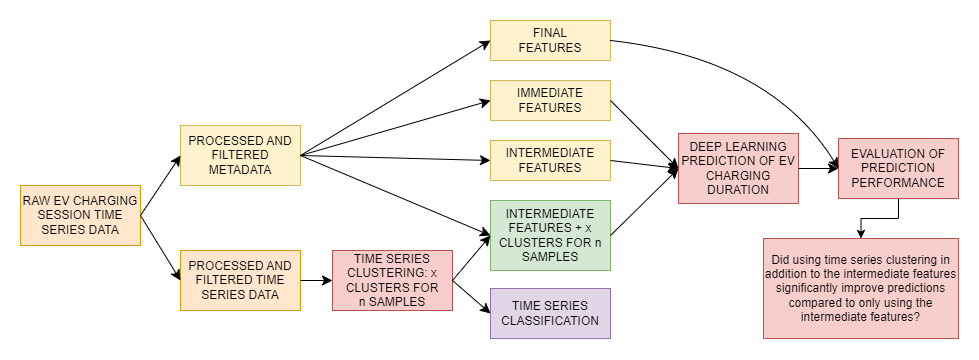

The diagram above was exported from draw.io. Its source (the exported page's mxGraphModel, read from the mxfile embedded in the PNG):
<mxGraphModel dx="1750" dy="883" grid="1" gridSize="10" guides="1" tooltips="1" connect="1" arrows="1" fold="1" page="1" pageScale="1" pageWidth="1169" pageHeight="827" math="0" shadow="0">
  <root>
    <mxCell id="0" />
    <mxCell id="1" parent="0" />
    <mxCell id="4_LKwFPAUBLemaZuebDp-1" value="RAW EV CHARGING SESSION TIME SERIES DATA" style="rounded=0;whiteSpace=wrap;html=1;fillColor=#ffe6cc;strokeColor=#d79b00;" parent="1" vertex="1">
      <mxGeometry y="335" width="120" height="60" as="geometry" />
    </mxCell>
    <mxCell id="4_LKwFPAUBLemaZuebDp-6" value="PROCESSED AND FILTERED TIME SERIES DATA" style="rounded=0;whiteSpace=wrap;html=1;fillColor=#ffe6cc;strokeColor=#d79b00;" parent="1" vertex="1">
      <mxGeometry x="160" y="400" width="120" height="60" as="geometry" />
    </mxCell>
    <mxCell id="4_LKwFPAUBLemaZuebDp-7" value="PROCESSED AND FILTERED METADATA" style="rounded=0;whiteSpace=wrap;html=1;fillColor=#fff2cc;strokeColor=#d6b656;" parent="1" vertex="1">
      <mxGeometry x="160" y="275" width="120" height="60" as="geometry" />
    </mxCell>
    <mxCell id="4_LKwFPAUBLemaZuebDp-10" value="" style="endArrow=classic;html=1;rounded=0;fontSize=12;startSize=8;endSize=8;curved=1;entryX=0;entryY=0.5;entryDx=0;entryDy=0;exitX=1;exitY=0.5;exitDx=0;exitDy=0;" parent="1" source="4_LKwFPAUBLemaZuebDp-1" target="4_LKwFPAUBLemaZuebDp-6" edge="1">
      <mxGeometry width="50" height="50" relative="1" as="geometry">
        <mxPoint x="250" y="330" as="sourcePoint" />
        <mxPoint x="370" y="200" as="targetPoint" />
      </mxGeometry>
    </mxCell>
    <mxCell id="4_LKwFPAUBLemaZuebDp-12" value="" style="endArrow=classic;html=1;rounded=0;fontSize=12;startSize=8;endSize=8;curved=1;entryX=0;entryY=0.5;entryDx=0;entryDy=0;exitX=1;exitY=0.5;exitDx=0;exitDy=0;" parent="1" source="4_LKwFPAUBLemaZuebDp-1" target="4_LKwFPAUBLemaZuebDp-7" edge="1">
      <mxGeometry width="50" height="50" relative="1" as="geometry">
        <mxPoint x="380" y="380" as="sourcePoint" />
        <mxPoint x="370" y="200" as="targetPoint" />
      </mxGeometry>
    </mxCell>
    <mxCell id="4_LKwFPAUBLemaZuebDp-15" value="" style="endArrow=classic;html=1;rounded=0;fontSize=12;startSize=8;endSize=8;curved=1;entryX=0;entryY=0.5;entryDx=0;entryDy=0;exitX=1;exitY=0.5;exitDx=0;exitDy=0;" parent="1" source="4_LKwFPAUBLemaZuebDp-6" target="4_LKwFPAUBLemaZuebDp-17" edge="1">
      <mxGeometry width="50" height="50" relative="1" as="geometry">
        <mxPoint x="310" y="470" as="sourcePoint" />
        <mxPoint x="320" y="430" as="targetPoint" />
      </mxGeometry>
    </mxCell>
    <mxCell id="4_LKwFPAUBLemaZuebDp-17" value="TIME SERIES CLUSTERING: x CLUSTERS FOR&lt;div&gt;n SAMPLES&lt;/div&gt;" style="rounded=0;whiteSpace=wrap;html=1;fillColor=#f8cecc;strokeColor=#b85450;" parent="1" vertex="1">
      <mxGeometry x="312" y="400" width="120" height="60" as="geometry" />
    </mxCell>
    <mxCell id="4_LKwFPAUBLemaZuebDp-18" value="INTERMEDIATE FEATURES + x CLUSTERS FOR n SAMPLES" style="rounded=0;whiteSpace=wrap;html=1;fillColor=#d5e8d4;strokeColor=#82b366;" parent="1" vertex="1">
      <mxGeometry x="470" y="350" width="120" height="70" as="geometry" />
    </mxCell>
    <mxCell id="4_LKwFPAUBLemaZuebDp-19" value="INTERMEDIATE FEATURES" style="rounded=0;whiteSpace=wrap;html=1;fillColor=#fff2cc;strokeColor=#d6b656;" parent="1" vertex="1">
      <mxGeometry x="470" y="290" width="120" height="40" as="geometry" />
    </mxCell>
    <mxCell id="4_LKwFPAUBLemaZuebDp-20" value="IMMEDIATE FEATURES" style="rounded=0;whiteSpace=wrap;html=1;fillColor=#fff2cc;strokeColor=#d6b656;" parent="1" vertex="1">
      <mxGeometry x="470" y="230" width="120" height="40" as="geometry" />
    </mxCell>
    <mxCell id="4_LKwFPAUBLemaZuebDp-21" value="FINAL&lt;div&gt;FEATURES&lt;/div&gt;" style="rounded=0;whiteSpace=wrap;html=1;fillColor=#fff2cc;strokeColor=#d6b656;" parent="1" vertex="1">
      <mxGeometry x="470" y="170" width="120" height="40" as="geometry" />
    </mxCell>
    <mxCell id="4_LKwFPAUBLemaZuebDp-23" value="" style="endArrow=classic;html=1;rounded=0;fontSize=12;startSize=8;endSize=8;curved=1;exitX=1;exitY=0.5;exitDx=0;exitDy=0;entryX=0;entryY=0.5;entryDx=0;entryDy=0;" parent="1" source="4_LKwFPAUBLemaZuebDp-7" target="4_LKwFPAUBLemaZuebDp-21" edge="1">
      <mxGeometry width="50" height="50" relative="1" as="geometry">
        <mxPoint x="432" y="305" as="sourcePoint" />
        <mxPoint x="392" y="240" as="targetPoint" />
      </mxGeometry>
    </mxCell>
    <mxCell id="4_LKwFPAUBLemaZuebDp-24" value="" style="endArrow=classic;html=1;rounded=0;fontSize=12;startSize=8;endSize=8;curved=1;exitX=1;exitY=0.5;exitDx=0;exitDy=0;entryX=0;entryY=0.5;entryDx=0;entryDy=0;" parent="1" source="4_LKwFPAUBLemaZuebDp-7" target="4_LKwFPAUBLemaZuebDp-20" edge="1">
      <mxGeometry width="50" height="50" relative="1" as="geometry">
        <mxPoint x="432" y="305" as="sourcePoint" />
        <mxPoint x="392" y="240" as="targetPoint" />
      </mxGeometry>
    </mxCell>
    <mxCell id="4_LKwFPAUBLemaZuebDp-25" value="" style="endArrow=classic;html=1;rounded=0;fontSize=12;startSize=8;endSize=8;curved=1;entryX=0;entryY=0.5;entryDx=0;entryDy=0;exitX=1;exitY=0.5;exitDx=0;exitDy=0;" parent="1" source="4_LKwFPAUBLemaZuebDp-7" target="4_LKwFPAUBLemaZuebDp-19" edge="1">
      <mxGeometry width="50" height="50" relative="1" as="geometry">
        <mxPoint x="432" y="305" as="sourcePoint" />
        <mxPoint x="392" y="240" as="targetPoint" />
      </mxGeometry>
    </mxCell>
    <mxCell id="4_LKwFPAUBLemaZuebDp-26" value="" style="endArrow=classic;html=1;rounded=0;fontSize=12;startSize=8;endSize=8;curved=1;exitX=1;exitY=0.5;exitDx=0;exitDy=0;entryX=0;entryY=0.5;entryDx=0;entryDy=0;" parent="1" source="4_LKwFPAUBLemaZuebDp-7" target="4_LKwFPAUBLemaZuebDp-18" edge="1">
      <mxGeometry width="50" height="50" relative="1" as="geometry">
        <mxPoint x="432" y="305" as="sourcePoint" />
        <mxPoint x="392" y="240" as="targetPoint" />
      </mxGeometry>
    </mxCell>
    <mxCell id="4_LKwFPAUBLemaZuebDp-28" value="TIME SERIES CLASSIFICATION" style="rounded=0;whiteSpace=wrap;html=1;fillColor=#e1d5e7;strokeColor=#9673a6;" parent="1" vertex="1">
      <mxGeometry x="470" y="438" width="120" height="50" as="geometry" />
    </mxCell>
    <mxCell id="4_LKwFPAUBLemaZuebDp-32" value="" style="endArrow=classic;html=1;rounded=0;fontSize=12;startSize=8;endSize=8;curved=1;entryX=0;entryY=0.5;entryDx=0;entryDy=0;exitX=1;exitY=0.5;exitDx=0;exitDy=0;" parent="1" source="4_LKwFPAUBLemaZuebDp-17" target="4_LKwFPAUBLemaZuebDp-28" edge="1">
      <mxGeometry width="50" height="50" relative="1" as="geometry">
        <mxPoint x="592" y="443.6363636363635" as="sourcePoint" />
        <mxPoint x="332" y="350" as="targetPoint" />
      </mxGeometry>
    </mxCell>
    <mxCell id="4_LKwFPAUBLemaZuebDp-33" value="DEEP LEARNING PREDICTION OF EV CHARGING DURATION" style="rounded=0;whiteSpace=wrap;html=1;fillColor=#f8cecc;strokeColor=#b85450;" parent="1" vertex="1">
      <mxGeometry x="658" y="283" width="120" height="70" as="geometry" />
    </mxCell>
    <mxCell id="4_LKwFPAUBLemaZuebDp-34" value="" style="endArrow=classic;html=1;rounded=0;fontSize=12;startSize=8;endSize=8;curved=1;exitX=1;exitY=0.5;exitDx=0;exitDy=0;" parent="1" source="4_LKwFPAUBLemaZuebDp-18" edge="1">
      <mxGeometry width="50" height="50" relative="1" as="geometry">
        <mxPoint x="660" y="398" as="sourcePoint" />
        <mxPoint x="658" y="318" as="targetPoint" />
      </mxGeometry>
    </mxCell>
    <mxCell id="4_LKwFPAUBLemaZuebDp-37" value="" style="endArrow=classic;html=1;rounded=0;fontSize=12;startSize=8;endSize=8;curved=1;exitX=1;exitY=0.5;exitDx=0;exitDy=0;entryX=0;entryY=0.5;entryDx=0;entryDy=0;" parent="1" source="4_LKwFPAUBLemaZuebDp-19" target="4_LKwFPAUBLemaZuebDp-33" edge="1">
      <mxGeometry width="50" height="50" relative="1" as="geometry">
        <mxPoint x="550" y="458" as="sourcePoint" />
        <mxPoint x="660" y="378" as="targetPoint" />
      </mxGeometry>
    </mxCell>
    <mxCell id="4_LKwFPAUBLemaZuebDp-38" value="" style="endArrow=classic;html=1;rounded=0;fontSize=12;startSize=8;endSize=8;curved=1;exitX=1;exitY=0.5;exitDx=0;exitDy=0;entryX=0;entryY=0.5;entryDx=0;entryDy=0;" parent="1" source="4_LKwFPAUBLemaZuebDp-20" target="4_LKwFPAUBLemaZuebDp-33" edge="1">
      <mxGeometry width="50" height="50" relative="1" as="geometry">
        <mxPoint x="550" y="458" as="sourcePoint" />
        <mxPoint x="670" y="338" as="targetPoint" />
      </mxGeometry>
    </mxCell>
    <mxCell id="B-YgH6gWaCPvW7DBiYbX-6" style="edgeStyle=orthogonalEdgeStyle;rounded=0;orthogonalLoop=1;jettySize=auto;html=1;exitX=0.5;exitY=1;exitDx=0;exitDy=0;entryX=0.5;entryY=0;entryDx=0;entryDy=0;" edge="1" parent="1" source="4_LKwFPAUBLemaZuebDp-40" target="4_LKwFPAUBLemaZuebDp-44">
      <mxGeometry relative="1" as="geometry" />
    </mxCell>
    <mxCell id="4_LKwFPAUBLemaZuebDp-40" value="EVALUATION OF PREDICTION PERFORMANCE" style="rounded=0;whiteSpace=wrap;html=1;fillColor=#f8cecc;strokeColor=#b85450;" parent="1" vertex="1">
      <mxGeometry x="818" y="288" width="120" height="60" as="geometry" />
    </mxCell>
    <mxCell id="4_LKwFPAUBLemaZuebDp-41" value="" style="endArrow=classic;html=1;rounded=0;fontSize=12;startSize=8;endSize=8;curved=1;exitX=1;exitY=0.5;exitDx=0;exitDy=0;entryX=0;entryY=0.5;entryDx=0;entryDy=0;" parent="1" source="4_LKwFPAUBLemaZuebDp-33" target="4_LKwFPAUBLemaZuebDp-40" edge="1">
      <mxGeometry width="50" height="50" relative="1" as="geometry">
        <mxPoint x="670" y="318" as="sourcePoint" />
        <mxPoint x="830" y="308" as="targetPoint" />
      </mxGeometry>
    </mxCell>
    <mxCell id="4_LKwFPAUBLemaZuebDp-42" value="" style="endArrow=classic;html=1;rounded=0;fontSize=12;startSize=8;endSize=8;curved=1;exitX=1;exitY=0.5;exitDx=0;exitDy=0;entryX=0;entryY=0.5;entryDx=0;entryDy=0;" parent="1" source="4_LKwFPAUBLemaZuebDp-21" target="4_LKwFPAUBLemaZuebDp-40" edge="1">
      <mxGeometry width="50" height="50" relative="1" as="geometry">
        <mxPoint x="670" y="318" as="sourcePoint" />
        <mxPoint x="830" y="308" as="targetPoint" />
        <Array as="points">
          <mxPoint x="750" y="208" />
        </Array>
      </mxGeometry>
    </mxCell>
    <mxCell id="4_LKwFPAUBLemaZuebDp-43" style="edgeStyle=none;curved=1;rounded=0;orthogonalLoop=1;jettySize=auto;html=1;exitX=0.5;exitY=1;exitDx=0;exitDy=0;fontSize=12;startSize=8;endSize=8;" parent="1" source="4_LKwFPAUBLemaZuebDp-18" target="4_LKwFPAUBLemaZuebDp-18" edge="1">
      <mxGeometry relative="1" as="geometry" />
    </mxCell>
    <mxCell id="4_LKwFPAUBLemaZuebDp-44" value="Did using time series clustering in addition to the intermediate features significantly improve predictions compared to only using the intermediate features?" style="rounded=0;whiteSpace=wrap;html=1;fillColor=#f8cecc;strokeColor=#b85450;" parent="1" vertex="1">
      <mxGeometry x="743" y="388" width="195" height="100" as="geometry" />
    </mxCell>
    <mxCell id="4_LKwFPAUBLemaZuebDp-46" value="" style="endArrow=classic;html=1;rounded=0;fontSize=12;startSize=8;endSize=8;curved=1;exitX=1;exitY=0.5;exitDx=0;exitDy=0;entryX=0;entryY=0.5;entryDx=0;entryDy=0;" parent="1" source="4_LKwFPAUBLemaZuebDp-17" target="4_LKwFPAUBLemaZuebDp-18" edge="1">
      <mxGeometry width="50" height="50" relative="1" as="geometry">
        <mxPoint x="592" y="430" as="sourcePoint" />
        <mxPoint x="662" y="190" as="targetPoint" />
      </mxGeometry>
    </mxCell>
  </root>
</mxGraphModel>